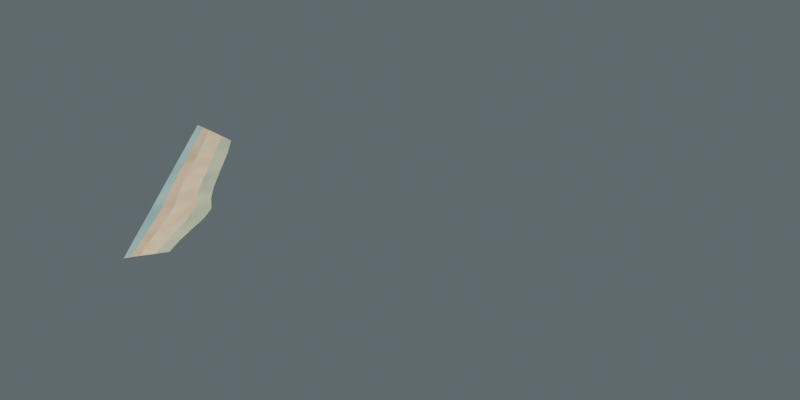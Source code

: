 # Source: coast_v0_edge_4.blend  (saved by Blender 5.2.45; exported with 4.5.12 LTS)
import bpy
from mathutils import Matrix  # noqa: F401  (used for matrix-valued properties, if any)

bpy.ops.wm.read_factory_settings(use_empty=True)
scene = bpy.context.scene
scene.name = 'Scene'

# ---- collections
col_collection = bpy.data.collections.new('Collection'); scene.collection.children.link(col_collection)

# ---- materials (node trees are filled in below, after node groups)
mat_vae_watershallow = bpy.data.materials.new('VAE_WaterShallow')
mat_vae_sandwet = bpy.data.materials.new('VAE_SandWet')
mat_vae_sand = bpy.data.materials.new('VAE_Sand')
mat_vae_shoretransition = bpy.data.materials.new('VAE_ShoreTransition')

# ---- material node trees
mat_vae_watershallow.use_nodes = True; mat_vae_watershallow.node_tree.nodes.clear()
_N = mat_vae_watershallow.node_tree.nodes; _L = mat_vae_watershallow.node_tree.links
n0 = _N.new('ShaderNodeOutputMaterial'); n0.name = 'Material Output'; n0.location = (650, 0)
n1 = _N.new('ShaderNodeBsdfPrincipled'); n1.name = 'Principled BSDF'; n1.location = (430, 60)
n1.inputs[2].default_value = 0.3
n1.inputs[10].default_value = 0.005
n2 = _N.new('ShaderNodeTexCoord'); n2.name = 'Texture Coordinate'; n2.location = (-720, 0)
n3 = _N.new('ShaderNodeTexNoise'); n3.name = 'Noise Texture'; n3.location = (-520, 80)
n3.width = 160
n3.inputs[2].default_value = 2.1
n3.inputs[4].default_value = 0.45
n4 = _N.new('ShaderNodeTexNoise'); n4.name = 'Noise Texture.001'; n4.location = (-520, -120)
n4.width = 160
n4.inputs[2].default_value = 9.0
n4.inputs[3].default_value = 1.0
n4.inputs[4].default_value = 0.36
n5 = _N.new('ShaderNodeValToRGB'); n5.name = 'Color Ramp'; n5.location = (-250, 90)
while len(n5.color_ramp.elements) > 1: n5.color_ramp.elements.remove(n5.color_ramp.elements[-1])
n5.color_ramp.elements[0].position = 0.25; n5.color_ramp.elements[0].color = (0.1922, 0.4392, 0.5137, 1.0)
_e = n5.color_ramp.elements.new(0.78); _e.color = (0.4431, 0.7176, 0.6667, 1.0)
n6 = _N.new('ShaderNodeBump'); n6.name = 'Bump'; n6.location = (130, -100)
n6.inputs[0].default_value = 0.12
n6.inputs[1].default_value = 0.06
_L.new(n2.outputs[0], n3.inputs[0])
_L.new(n2.outputs[0], n4.inputs[0])
_L.new(n3.outputs[0], n5.inputs[0])
_L.new(n5.outputs[0], n1.inputs[0])
_L.new(n4.outputs[0], n6.inputs[3])
_L.new(n6.outputs[0], n1.inputs[5])
_L.new(n1.outputs[0], n0.inputs[0])
n0.is_active_output = True
mat_vae_sandwet.use_nodes = True; mat_vae_sandwet.node_tree.nodes.clear()
_N = mat_vae_sandwet.node_tree.nodes; _L = mat_vae_sandwet.node_tree.links
n0 = _N.new('ShaderNodeOutputMaterial'); n0.name = 'Material Output'; n0.location = (680, 60)
n1 = _N.new('ShaderNodeBsdfPrincipled'); n1.name = 'Principled BSDF'; n1.location = (430, 60)
n1.inputs[2].default_value = 0.88
n1.inputs[10].default_value = 0.005
n2 = _N.new('ShaderNodeTexCoord'); n2.name = 'Texture Coordinate'; n2.location = (-760, 20)
n3 = _N.new('ShaderNodeTexNoise'); n3.name = 'Noise Texture'; n3.location = (-550, 20)
n3.width = 160
n3.inputs[2].default_value = 5.5
n3.inputs[3].default_value = 1.0
n3.inputs[4].default_value = 0.52
n4 = _N.new('ShaderNodeValToRGB'); n4.name = 'Color Ramp'; n4.location = (-290, 80)
while len(n4.color_ramp.elements) > 1: n4.color_ramp.elements.remove(n4.color_ramp.elements[-1])
n4.color_ramp.elements[0].position = 0.26; n4.color_ramp.elements[0].color = (0.4824, 0.4039, 0.2784, 1.0)
_e = n4.color_ramp.elements.new(0.56); _e.color = (0.6627, 0.5255, 0.3255, 1.0)
_e = n4.color_ramp.elements.new(0.8); _e.color = (0.7216, 0.6039, 0.3882, 1.0)
n5 = _N.new('ShaderNodeNewGeometry'); n5.name = 'Geometry'; n5.location = (-530, -260)
n6 = _N.new('ShaderNodeSeparateXYZ'); n6.name = 'Separate XYZ'; n6.location = (-310, -260)
n7 = _N.new('ShaderNodeMapRange'); n7.name = 'Map Range'; n7.location = (-80, -250)
n7.inputs[1].default_value = -0.2
n7.inputs[3].default_value = 0.82
n7.inputs[4].default_value = 1.04
n8 = _N.new('ShaderNodeMixRGB'); n8.name = 'Mix (Legacy)'; n8.location = (150, 100)
n8.blend_type = 'MULTIPLY'
n8.inputs[0].default_value = 1.0
n9 = _N.new('ShaderNodeBump'); n9.name = 'Bump'; n9.location = (180, -135)
n9.inputs[0].default_value = 0.025
n9.inputs[1].default_value = 0.1
_L.new(n2.outputs[0], n3.inputs[0])
_L.new(n3.outputs[0], n4.inputs[0])
_L.new(n5.outputs[1], n6.inputs[0])
_L.new(n6.outputs[2], n7.inputs[0])
_L.new(n4.outputs[0], n8.inputs[1])
_L.new(n7.outputs[0], n8.inputs[2])
_L.new(n8.outputs[0], n1.inputs[0])
_L.new(n3.outputs[0], n9.inputs[3])
_L.new(n9.outputs[0], n1.inputs[5])
_L.new(n1.outputs[0], n0.inputs[0])
n0.is_active_output = True
mat_vae_sand.use_nodes = True; mat_vae_sand.node_tree.nodes.clear()
_N = mat_vae_sand.node_tree.nodes; _L = mat_vae_sand.node_tree.links
n0 = _N.new('ShaderNodeOutputMaterial'); n0.name = 'Material Output'; n0.location = (680, 60)
n1 = _N.new('ShaderNodeBsdfPrincipled'); n1.name = 'Principled BSDF'; n1.location = (430, 60)
n1.inputs[2].default_value = 0.96
n1.inputs[10].default_value = 0.005
n2 = _N.new('ShaderNodeTexCoord'); n2.name = 'Texture Coordinate'; n2.location = (-760, 20)
n3 = _N.new('ShaderNodeTexNoise'); n3.name = 'Noise Texture'; n3.location = (-550, 20)
n3.width = 160
n3.inputs[3].default_value = 1.0
n3.inputs[4].default_value = 0.52
n4 = _N.new('ShaderNodeValToRGB'); n4.name = 'Color Ramp'; n4.location = (-290, 80)
while len(n4.color_ramp.elements) > 1: n4.color_ramp.elements.remove(n4.color_ramp.elements[-1])
n4.color_ramp.elements[0].position = 0.26; n4.color_ramp.elements[0].color = (0.6627, 0.5255, 0.3255, 1.0)
_e = n4.color_ramp.elements.new(0.56); _e.color = (0.8078, 0.6824, 0.4392, 1.0)
_e = n4.color_ramp.elements.new(0.8); _e.color = (0.8824, 0.7843, 0.5569, 1.0)
n5 = _N.new('ShaderNodeNewGeometry'); n5.name = 'Geometry'; n5.location = (-530, -260)
n6 = _N.new('ShaderNodeSeparateXYZ'); n6.name = 'Separate XYZ'; n6.location = (-310, -260)
n7 = _N.new('ShaderNodeMapRange'); n7.name = 'Map Range'; n7.location = (-80, -250)
n7.inputs[1].default_value = -0.2
n7.inputs[3].default_value = 0.82
n7.inputs[4].default_value = 1.04
n8 = _N.new('ShaderNodeMixRGB'); n8.name = 'Mix (Legacy)'; n8.location = (150, 100)
n8.blend_type = 'MULTIPLY'
n8.inputs[0].default_value = 1.0
n9 = _N.new('ShaderNodeBump'); n9.name = 'Bump'; n9.location = (180, -135)
n9.inputs[0].default_value = 0.04
n9.inputs[1].default_value = 0.1
_L.new(n2.outputs[0], n3.inputs[0])
_L.new(n3.outputs[0], n4.inputs[0])
_L.new(n5.outputs[1], n6.inputs[0])
_L.new(n6.outputs[2], n7.inputs[0])
_L.new(n4.outputs[0], n8.inputs[1])
_L.new(n7.outputs[0], n8.inputs[2])
_L.new(n8.outputs[0], n1.inputs[0])
_L.new(n3.outputs[0], n9.inputs[3])
_L.new(n9.outputs[0], n1.inputs[5])
_L.new(n1.outputs[0], n0.inputs[0])
n0.is_active_output = True
mat_vae_shoretransition.use_nodes = True; mat_vae_shoretransition.node_tree.nodes.clear()
_N = mat_vae_shoretransition.node_tree.nodes; _L = mat_vae_shoretransition.node_tree.links
n0 = _N.new('ShaderNodeOutputMaterial'); n0.name = 'Material Output'; n0.location = (680, 60)
n1 = _N.new('ShaderNodeBsdfPrincipled'); n1.name = 'Principled BSDF'; n1.location = (430, 60)
n1.inputs[2].default_value = 0.92
n1.inputs[10].default_value = 0.005
n2 = _N.new('ShaderNodeTexCoord'); n2.name = 'Texture Coordinate'; n2.location = (-760, 20)
n3 = _N.new('ShaderNodeTexNoise'); n3.name = 'Noise Texture'; n3.location = (-550, 20)
n3.width = 160
n3.inputs[2].default_value = 4.0
n3.inputs[3].default_value = 1.4
n3.inputs[4].default_value = 0.52
n4 = _N.new('ShaderNodeValToRGB'); n4.name = 'Color Ramp'; n4.location = (-290, 80)
while len(n4.color_ramp.elements) > 1: n4.color_ramp.elements.remove(n4.color_ramp.elements[-1])
n4.color_ramp.elements[0].position = 0.26; n4.color_ramp.elements[0].color = (0.3608, 0.4667, 0.3529, 1.0)
_e = n4.color_ramp.elements.new(0.56); _e.color = (0.498, 0.5882, 0.4039, 1.0)
_e = n4.color_ramp.elements.new(0.8); _e.color = (0.6549, 0.6824, 0.4706, 1.0)
n5 = _N.new('ShaderNodeNewGeometry'); n5.name = 'Geometry'; n5.location = (-530, -260)
n6 = _N.new('ShaderNodeSeparateXYZ'); n6.name = 'Separate XYZ'; n6.location = (-310, -260)
n7 = _N.new('ShaderNodeMapRange'); n7.name = 'Map Range'; n7.location = (-80, -250)
n7.inputs[1].default_value = -0.2
n7.inputs[3].default_value = 0.82
n7.inputs[4].default_value = 1.04
n8 = _N.new('ShaderNodeMixRGB'); n8.name = 'Mix (Legacy)'; n8.location = (150, 100)
n8.blend_type = 'MULTIPLY'
n8.inputs[0].default_value = 1.0
n9 = _N.new('ShaderNodeBump'); n9.name = 'Bump'; n9.location = (180, -135)
n9.inputs[0].default_value = 0.035
n9.inputs[1].default_value = 0.1
_L.new(n2.outputs[0], n3.inputs[0])
_L.new(n3.outputs[0], n4.inputs[0])
_L.new(n5.outputs[1], n6.inputs[0])
_L.new(n6.outputs[2], n7.inputs[0])
_L.new(n4.outputs[0], n8.inputs[1])
_L.new(n7.outputs[0], n8.inputs[2])
_L.new(n8.outputs[0], n1.inputs[0])
_L.new(n3.outputs[0], n9.inputs[3])
_L.new(n9.outputs[0], n1.inputs[5])
_L.new(n1.outputs[0], n0.inputs[0])
n0.is_active_output = True

# ---- world
world_world = bpy.data.worlds.new('World'); scene.world = world_world
world_world.use_nodes = True; world_world.node_tree.nodes.clear()
_N = world_world.node_tree.nodes; _L = world_world.node_tree.links
n0 = _N.new('ShaderNodeOutputWorld'); n0.name = 'World Output'; n0.location = (200, 100)
n1 = _N.new('ShaderNodeBackground'); n1.name = 'Background'; n1.location = (-200, 100)
n1.inputs[0].default_value = (0.3, 0.37, 0.41, 1.0)
n1.inputs[1].default_value = 0.36
_L.new(n1.outputs[0], n0.inputs[0])
n0.is_active_output = True
world_world.color = (0.05088, 0.05088, 0.05088)
world_world.sun_shadow_jitter_overblur = 0.0

# ---- cameras
cam_vaelora_mastercamera = bpy.data.cameras.new('VAELORA_MasterCamera')
cam_vaelora_mastercamera.type = 'ORTHO'
cam_vaelora_mastercamera.ortho_scale = 5.6

# ---- lights
light_vaelora_key = bpy.data.lights.new('VAELORA_Key', 'AREA')
light_vaelora_key.color = (1.0, 0.83, 0.64)
light_vaelora_key.energy = 890.0
light_vaelora_key.shape = 'DISK'
light_vaelora_key.size = 5.5
light_vaelora_fill = bpy.data.lights.new('VAELORA_Fill', 'AREA')
light_vaelora_fill.color = (0.63, 0.76, 0.88)
light_vaelora_fill.energy = 245.0
light_vaelora_fill.size = 7.0
light_vaelora_rim = bpy.data.lights.new('VAELORA_Rim', 'AREA')
light_vaelora_rim.color = (0.72, 0.83, 0.93)
light_vaelora_rim.energy = 110.0
light_vaelora_rim.size = 4.0

# ---- meshes
me_vae_coast_waterwash_mesh = bpy.data.meshes.new('VAE_Coast_WaterWash_mesh')
me_vae_coast_waterwash_mesh.from_pydata([(-3.674e-16, -2.0, 0.024), (0.1732, -1.9, 0.024), (0.3464, -1.8, 0.024), (0.5196, -1.7, 0.024), (0.6928, -1.6, 0.024), (0.866, -1.5, 0.024), (1.039, -1.4, 0.024), (1.212, -1.3, 0.024), (1.386, -1.2, 0.024), (1.559, -1.1, 0.024), (1.732, -1.0, 0.024), (-3.582e-16, -1.95, 0.024), (0.1684, -1.848, 0.024), (0.3365, -1.749, 0.024), (0.5043, -1.65, 0.024), (0.6711, -1.55, 0.024), (0.8361, -1.448, 0.024), (0.9972, -1.343, 0.024), (1.167, -1.251, 0.024), (1.34, -1.161, 0.024), (1.515, -1.069, 0.024), (1.689, -0.975, 0.024)], [], [(0, 1, 12, 11), (1, 2, 13, 12), (2, 3, 14, 13), (3, 4, 15, 14), (4, 5, 16, 15), (5, 6, 17, 16), (6, 7, 18, 17), (7, 8, 19, 18), (8, 9, 20, 19), (9, 10, 21, 20)])
me_vae_coast_waterwash_mesh.materials.append(mat_vae_watershallow)
me_vae_coast_waterwash_mesh.update()
me_vae_coast_wetsand_mesh = bpy.data.meshes.new('VAE_Coast_WetSand_mesh')
me_vae_coast_wetsand_mesh.from_pydata([(-3.582e-16, -1.95, 0.026), (0.1684, -1.848, 0.026), (0.3365, -1.749, 0.026), (0.5043, -1.65, 0.026), (0.6711, -1.55, 0.026), (0.8361, -1.448, 0.026), (0.9972, -1.343, 0.026), (1.167, -1.251, 0.026), (1.34, -1.161, 0.026), (1.515, -1.069, 0.026), (1.689, -0.975, 0.026), (-3.463e-16, -1.885, 0.026), (0.1625, -1.782, 0.026), (0.3243, -1.685, 0.026), (0.4854, -1.588, 0.026), (0.6457, -1.491, 0.026), (0.8023, -1.39, 0.026), (0.9511, -1.281, 0.026), (1.114, -1.194, 0.026), (1.286, -1.114, 0.026), (1.46, -1.03, 0.026), (1.632, -0.9425, 0.026)], [], [(0, 1, 12, 11), (1, 2, 13, 12), (2, 3, 14, 13), (3, 4, 15, 14), (4, 5, 16, 15), (5, 6, 17, 16), (6, 7, 18, 17), (7, 8, 19, 18), (8, 9, 20, 19), (9, 10, 21, 20)])
me_vae_coast_wetsand_mesh.materials.append(mat_vae_sandwet)
me_vae_coast_wetsand_mesh.update()
me_vae_coast_drysand_mesh = bpy.data.meshes.new('VAE_Coast_DrySand_mesh')
me_vae_coast_drysand_mesh.from_pydata([(-3.463e-16, -1.885, 0.027), (0.1625, -1.782, 0.027), (0.3243, -1.685, 0.027), (0.4854, -1.588, 0.027), (0.6457, -1.491, 0.027), (0.8023, -1.39, 0.027), (0.9511, -1.281, 0.027), (1.114, -1.194, 0.027), (1.286, -1.114, 0.027), (1.46, -1.03, 0.027), (1.632, -0.9425, 0.027), (-3.242e-16, -1.765, 0.027), (0.1512, -1.659, 0.027), (0.3007, -1.562, 0.027), (0.4487, -1.468, 0.027), (0.5948, -1.374, 0.027), (0.734, -1.271, 0.027), (0.8607, -1.159, 0.027), (1.012, -1.085, 0.027), (1.183, -1.024, 0.027), (1.357, -0.9577, 0.027), (1.529, -0.8825, 0.027)], [], [(0, 1, 12, 11), (1, 2, 13, 12), (2, 3, 14, 13), (3, 4, 15, 14), (4, 5, 16, 15), (5, 6, 17, 16), (6, 7, 18, 17), (7, 8, 19, 18), (8, 9, 20, 19), (9, 10, 21, 20)])
me_vae_coast_drysand_mesh.materials.append(mat_vae_sand)
me_vae_coast_drysand_mesh.update()
me_vae_coast_grassfade_mesh = bpy.data.meshes.new('VAE_Coast_GrassFade_mesh')
me_vae_coast_grassfade_mesh.from_pydata([(-3.242e-16, -1.765, 0.028), (0.1512, -1.659, 0.028), (0.3007, -1.562, 0.028), (0.4487, -1.468, 0.028), (0.5948, -1.374, 0.028), (0.734, -1.271, 0.028), (0.8607, -1.159, 0.028), (1.012, -1.085, 0.028), (1.183, -1.024, 0.028), (1.357, -0.9577, 0.028), (1.529, -0.8825, 0.028), (-3.068e-16, -1.67, 0.028), (0.1424, -1.562, 0.028), (0.2824, -1.468, 0.028), (0.4205, -1.376, 0.028), (0.5561, -1.284, 0.028), (0.6833, -1.184, 0.028), (0.7948, -1.071, 0.028), (0.9379, -1.006, 0.028), (1.105, -0.9567, 0.028), (1.277, -0.9013, 0.028), (1.446, -0.835, 0.028)], [], [(0, 1, 12, 11), (1, 2, 13, 12), (2, 3, 14, 13), (3, 4, 15, 14), (4, 5, 16, 15), (5, 6, 17, 16), (6, 7, 18, 17), (7, 8, 19, 18), (8, 9, 20, 19), (9, 10, 21, 20)])
me_vae_coast_grassfade_mesh.materials.append(mat_vae_shoretransition)
me_vae_coast_grassfade_mesh.update()

# ---- objects
ob_vae_coast_waterwash = bpy.data.objects.new('VAE_Coast_WaterWash', me_vae_coast_waterwash_mesh)
ob_vae_coast_wetsand = bpy.data.objects.new('VAE_Coast_WetSand', me_vae_coast_wetsand_mesh)
ob_vae_coast_drysand = bpy.data.objects.new('VAE_Coast_DrySand', me_vae_coast_drysand_mesh)
ob_vae_coast_grassfade = bpy.data.objects.new('VAE_Coast_GrassFade', me_vae_coast_grassfade_mesh)
ob_vaelora_mastercamera = bpy.data.objects.new('VAELORA_MasterCamera', cam_vaelora_mastercamera)
ob_vaelora_key = bpy.data.objects.new('VAELORA_Key', light_vaelora_key)
ob_vaelora_fill = bpy.data.objects.new('VAELORA_Fill', light_vaelora_fill)
ob_vaelora_rim = bpy.data.objects.new('VAELORA_Rim', light_vaelora_rim)

# ---- transforms, parenting, visibility, modifiers, constraints
ob_vae_coast_waterwash.location = (0.0, 0.0, 0.0)
ob_vae_coast_wetsand.location = (0.0, 0.0, 0.0)
ob_vae_coast_drysand.location = (0.0, 0.0, 0.0)
ob_vae_coast_grassfade.location = (0.0, 0.0, 0.0)
ob_vaelora_mastercamera.location = (5.511, 5.511, 4.5)
ob_vaelora_mastercamera.rotation_euler = (1.067, -6.307e-09, 2.356)
ob_vaelora_key.location = (4.8, -5.4, 8.4)
ob_vaelora_key.rotation_euler = (0.7253, 6.724e-08, 0.7266)
ob_vaelora_fill.location = (-4.5, 4.0, 5.5)
ob_vaelora_fill.rotation_euler = (0.8778, -1.66e-07, -2.297)
ob_vaelora_rim.location = (-3.2, -4.5, 6.8)
ob_vaelora_rim.rotation_euler = (0.7439, -2.179e-08, -0.6181)

# ---- collection membership
col_collection.objects.link(ob_vae_coast_waterwash)
col_collection.objects.link(ob_vae_coast_wetsand)
col_collection.objects.link(ob_vae_coast_drysand)
col_collection.objects.link(ob_vae_coast_grassfade)
col_collection.objects.link(ob_vaelora_mastercamera)
col_collection.objects.link(ob_vaelora_key)
col_collection.objects.link(ob_vaelora_fill)
col_collection.objects.link(ob_vaelora_rim)

# ---- scene / render settings (as saved in the file)
scene.camera = ob_vaelora_mastercamera
scene.frame_start = 1; scene.frame_end = 250; scene.frame_set(1)
scene.render.engine = 'BLENDER_EEVEE_NEXT'
scene.render.resolution_x = 512
scene.render.resolution_y = 256
scene.render.filter_size = 0.9
scene.render.film_transparent = True
scene.render.bake_bias = 0.0
scene.render.bake_samples = 0
scene.render.compositor_device = 'GPU'
scene.eevee.use_volume_custom_range = False
scene.eevee.fast_gi_thickness_near = 0.1
scene.eevee.fast_gi_thickness_far = 0.0
scene.eevee.ray_tracing_options.screen_trace_thickness = 0.1
scene.view_settings.exposure = 0.12
bpy.context.view_layer.update()
